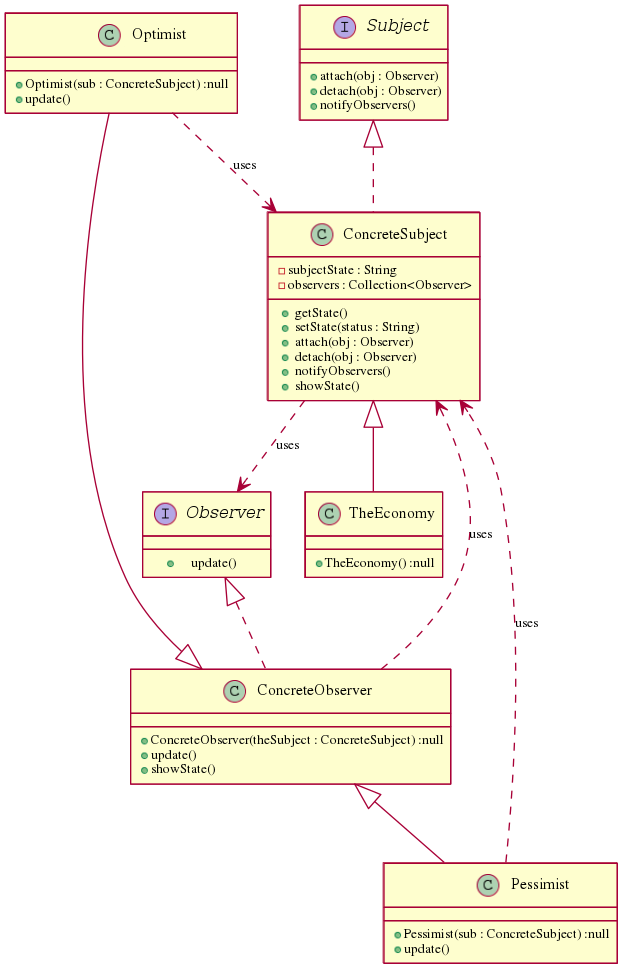

The diagram above was rendered by PlantUML. Its source (embedded in the PNG):
@startuml
class Optimist{
+Optimist(sub : ConcreteSubject) :null
+update() 
} 
ConcreteObserver <|-- Optimist
class ConcreteSubject{
-subjectState : String
-observers : Collection<Observer>
+getState() 
+setState(status : String) 
+attach(obj : Observer) 
+detach(obj : Observer) 
+notifyObservers() 
+showState() 
} 
Subject <|.. ConcreteSubject
interface Observer{
+update() 
} 
class TheEconomy{
+TheEconomy() :null
} 
ConcreteSubject <|-- TheEconomy
class ConcreteObserver{
+ConcreteObserver(theSubject : ConcreteSubject) :null
+update() 
+showState() 
} 
Observer <|.. ConcreteObserver
interface Subject{
+attach(obj : Observer) 
+detach(obj : Observer) 
+notifyObservers() 
} 
class Pessimist{
+Pessimist(sub : ConcreteSubject) :null
+update() 
} 
ConcreteObserver <|-- Pessimist
Optimist ..> ConcreteSubject : uses
ConcreteSubject ..> Observer : uses
ConcreteObserver ..> ConcreteSubject : uses
Pessimist ..> ConcreteSubject : uses
@enduml